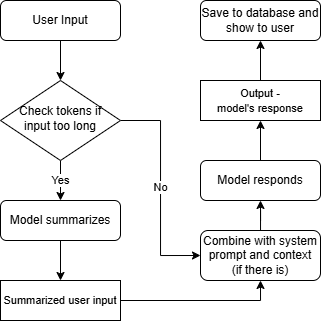

The diagram above was exported from draw.io. Its source (the exported page's mxGraphModel, read from the mxfile embedded in the PNG):
<mxGraphModel dx="569" dy="324" grid="1" gridSize="10" guides="1" tooltips="1" connect="1" arrows="1" fold="1" page="1" pageScale="1" pageWidth="827" pageHeight="1169" math="0" shadow="0">
  <root>
    <mxCell id="WIyWlLk6GJQsqaUBKTNV-0" />
    <mxCell id="WIyWlLk6GJQsqaUBKTNV-1" parent="WIyWlLk6GJQsqaUBKTNV-0" />
    <mxCell id="NwpL7wL4BRXQWskhqWCQ-7" style="edgeStyle=orthogonalEdgeStyle;rounded=0;orthogonalLoop=1;jettySize=auto;html=1;entryX=0.5;entryY=0;entryDx=0;entryDy=0;" parent="WIyWlLk6GJQsqaUBKTNV-1" source="WIyWlLk6GJQsqaUBKTNV-3" target="WIyWlLk6GJQsqaUBKTNV-6" edge="1">
      <mxGeometry relative="1" as="geometry" />
    </mxCell>
    <mxCell id="WIyWlLk6GJQsqaUBKTNV-3" value="User Input" style="rounded=1;whiteSpace=wrap;html=1;fontSize=12;glass=0;strokeWidth=1;shadow=0;" parent="WIyWlLk6GJQsqaUBKTNV-1" vertex="1">
      <mxGeometry x="160" y="80" width="120" height="40" as="geometry" />
    </mxCell>
    <mxCell id="NwpL7wL4BRXQWskhqWCQ-4" value="Yes" style="edgeStyle=orthogonalEdgeStyle;rounded=0;orthogonalLoop=1;jettySize=auto;html=1;exitX=0.5;exitY=1;exitDx=0;exitDy=0;entryX=0.5;entryY=0;entryDx=0;entryDy=0;" parent="WIyWlLk6GJQsqaUBKTNV-1" source="WIyWlLk6GJQsqaUBKTNV-6" target="NwpL7wL4BRXQWskhqWCQ-0" edge="1">
      <mxGeometry relative="1" as="geometry" />
    </mxCell>
    <mxCell id="NwpL7wL4BRXQWskhqWCQ-5" value="No" style="edgeStyle=orthogonalEdgeStyle;rounded=0;orthogonalLoop=1;jettySize=auto;html=1;exitX=1;exitY=0.5;exitDx=0;exitDy=0;entryX=0;entryY=0.5;entryDx=0;entryDy=0;" parent="WIyWlLk6GJQsqaUBKTNV-1" source="WIyWlLk6GJQsqaUBKTNV-6" target="WIyWlLk6GJQsqaUBKTNV-7" edge="1">
      <mxGeometry relative="1" as="geometry" />
    </mxCell>
    <mxCell id="WIyWlLk6GJQsqaUBKTNV-6" value="&lt;font style=&quot;font-size: 12px;&quot;&gt;Check tokens if input too long&lt;/font&gt;" style="rhombus;whiteSpace=wrap;html=1;shadow=0;fontFamily=Helvetica;fontSize=12;align=center;strokeWidth=1;spacing=6;spacingTop=-4;fillColor=default;fillStyle=auto;" parent="WIyWlLk6GJQsqaUBKTNV-1" vertex="1">
      <mxGeometry x="160" y="160" width="120" height="80" as="geometry" />
    </mxCell>
    <mxCell id="NwpL7wL4BRXQWskhqWCQ-9" style="edgeStyle=orthogonalEdgeStyle;rounded=0;orthogonalLoop=1;jettySize=auto;html=1;entryX=0.5;entryY=1;entryDx=0;entryDy=0;" parent="WIyWlLk6GJQsqaUBKTNV-1" source="WIyWlLk6GJQsqaUBKTNV-7" target="NwpL7wL4BRXQWskhqWCQ-6" edge="1">
      <mxGeometry relative="1" as="geometry" />
    </mxCell>
    <mxCell id="WIyWlLk6GJQsqaUBKTNV-7" value="Combine with system prompt and context&lt;br&gt;(if there is)" style="rounded=1;whiteSpace=wrap;html=1;fontSize=12;glass=0;strokeWidth=1;shadow=0;" parent="WIyWlLk6GJQsqaUBKTNV-1" vertex="1">
      <mxGeometry x="360" y="310" width="120" height="50" as="geometry" />
    </mxCell>
    <mxCell id="NwpL7wL4BRXQWskhqWCQ-1" style="edgeStyle=orthogonalEdgeStyle;rounded=0;orthogonalLoop=1;jettySize=auto;html=1;entryX=0.5;entryY=0;entryDx=0;entryDy=0;" parent="WIyWlLk6GJQsqaUBKTNV-1" source="NwpL7wL4BRXQWskhqWCQ-0" target="NwpL7wL4BRXQWskhqWCQ-15" edge="1">
      <mxGeometry relative="1" as="geometry">
        <mxPoint x="220" y="360" as="targetPoint" />
      </mxGeometry>
    </mxCell>
    <mxCell id="NwpL7wL4BRXQWskhqWCQ-0" value="Model&lt;span style=&quot;background-color: initial;&quot;&gt;&amp;nbsp;summarizes&lt;/span&gt;" style="rounded=1;whiteSpace=wrap;html=1;fontSize=12;glass=0;strokeWidth=1;shadow=0;" parent="WIyWlLk6GJQsqaUBKTNV-1" vertex="1">
      <mxGeometry x="160" y="280" width="120" height="40" as="geometry" />
    </mxCell>
    <mxCell id="NwpL7wL4BRXQWskhqWCQ-8" style="edgeStyle=orthogonalEdgeStyle;rounded=0;orthogonalLoop=1;jettySize=auto;html=1;entryX=0.5;entryY=1;entryDx=0;entryDy=0;exitX=1;exitY=0.5;exitDx=0;exitDy=0;" parent="WIyWlLk6GJQsqaUBKTNV-1" source="NwpL7wL4BRXQWskhqWCQ-15" target="WIyWlLk6GJQsqaUBKTNV-7" edge="1">
      <mxGeometry relative="1" as="geometry">
        <mxPoint x="380" y="380" as="targetPoint" />
        <mxPoint x="280" y="380" as="sourcePoint" />
      </mxGeometry>
    </mxCell>
    <mxCell id="NwpL7wL4BRXQWskhqWCQ-12" style="edgeStyle=orthogonalEdgeStyle;rounded=0;orthogonalLoop=1;jettySize=auto;html=1;entryX=0.5;entryY=1;entryDx=0;entryDy=0;" parent="WIyWlLk6GJQsqaUBKTNV-1" source="NwpL7wL4BRXQWskhqWCQ-6" target="NwpL7wL4BRXQWskhqWCQ-16" edge="1">
      <mxGeometry relative="1" as="geometry">
        <mxPoint x="420" y="200" as="targetPoint" />
      </mxGeometry>
    </mxCell>
    <mxCell id="NwpL7wL4BRXQWskhqWCQ-6" value="Model responds" style="rounded=1;whiteSpace=wrap;html=1;fontSize=12;glass=0;strokeWidth=1;shadow=0;" parent="WIyWlLk6GJQsqaUBKTNV-1" vertex="1">
      <mxGeometry x="360" y="240" width="120" height="40" as="geometry" />
    </mxCell>
    <mxCell id="NwpL7wL4BRXQWskhqWCQ-10" value="Save to database and show to user" style="rounded=1;whiteSpace=wrap;html=1;fontSize=12;glass=0;strokeWidth=1;shadow=0;" parent="WIyWlLk6GJQsqaUBKTNV-1" vertex="1">
      <mxGeometry x="360" y="80" width="120" height="40" as="geometry" />
    </mxCell>
    <mxCell id="NwpL7wL4BRXQWskhqWCQ-13" style="edgeStyle=orthogonalEdgeStyle;rounded=0;orthogonalLoop=1;jettySize=auto;html=1;entryX=0.5;entryY=1;entryDx=0;entryDy=0;exitX=0.5;exitY=0;exitDx=0;exitDy=0;" parent="WIyWlLk6GJQsqaUBKTNV-1" source="NwpL7wL4BRXQWskhqWCQ-16" target="NwpL7wL4BRXQWskhqWCQ-10" edge="1">
      <mxGeometry relative="1" as="geometry">
        <mxPoint x="420" y="160" as="sourcePoint" />
        <mxPoint x="420" y="120" as="targetPoint" />
      </mxGeometry>
    </mxCell>
    <mxCell id="NwpL7wL4BRXQWskhqWCQ-15" value="&lt;span style=&quot;font-size: 11px;&quot;&gt;Summarized user input&lt;/span&gt;" style="rounded=0;whiteSpace=wrap;html=1;" parent="WIyWlLk6GJQsqaUBKTNV-1" vertex="1">
      <mxGeometry x="160" y="360" width="120" height="40" as="geometry" />
    </mxCell>
    <mxCell id="NwpL7wL4BRXQWskhqWCQ-16" value="&lt;span style=&quot;font-size: 11px;&quot;&gt;Output - model's&amp;nbsp;response&lt;/span&gt;" style="rounded=0;whiteSpace=wrap;html=1;" parent="WIyWlLk6GJQsqaUBKTNV-1" vertex="1">
      <mxGeometry x="360" y="160" width="120" height="40" as="geometry" />
    </mxCell>
  </root>
</mxGraphModel>